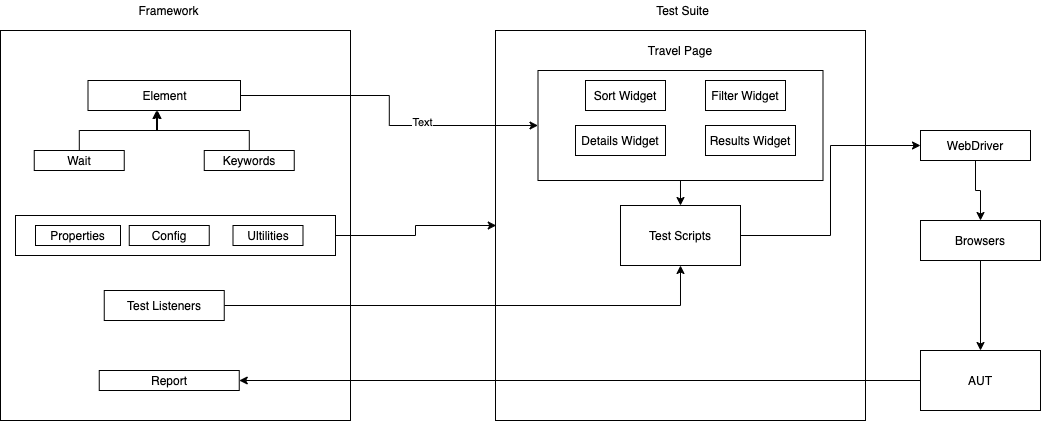

The diagram above was exported from draw.io. Its source (the exported page's mxGraphModel, read from the mxfile embedded in the PNG):
<mxGraphModel dx="1148" dy="740" grid="1" gridSize="10" guides="1" tooltips="1" connect="1" arrows="1" fold="1" page="1" pageScale="1" pageWidth="1100" pageHeight="1700" math="0" shadow="0">
  <root>
    <mxCell id="0" />
    <mxCell id="1" parent="0" />
    <mxCell id="U7ePt5rwhtFoCbSu6FUM-41" value="" style="rounded=0;whiteSpace=wrap;html=1;" vertex="1" parent="1">
      <mxGeometry x="67.5" y="200" width="242.5" height="90" as="geometry" />
    </mxCell>
    <mxCell id="U7ePt5rwhtFoCbSu6FUM-14" value="" style="rounded=0;whiteSpace=wrap;html=1;" vertex="1" parent="1">
      <mxGeometry x="25" y="40" width="350" height="390" as="geometry" />
    </mxCell>
    <mxCell id="U7ePt5rwhtFoCbSu6FUM-13" value="" style="rounded=0;whiteSpace=wrap;html=1;" vertex="1" parent="1">
      <mxGeometry x="520" y="40" width="370" height="390" as="geometry" />
    </mxCell>
    <mxCell id="U7ePt5rwhtFoCbSu6FUM-37" style="edgeStyle=orthogonalEdgeStyle;rounded=0;orthogonalLoop=1;jettySize=auto;html=1;" edge="1" parent="1" source="U7ePt5rwhtFoCbSu6FUM-15" target="U7ePt5rwhtFoCbSu6FUM-20">
      <mxGeometry relative="1" as="geometry" />
    </mxCell>
    <mxCell id="U7ePt5rwhtFoCbSu6FUM-15" value="AUT" style="rounded=0;whiteSpace=wrap;html=1;" vertex="1" parent="1">
      <mxGeometry x="945" y="360" width="120" height="60" as="geometry" />
    </mxCell>
    <mxCell id="U7ePt5rwhtFoCbSu6FUM-20" value="Report" style="rounded=0;whiteSpace=wrap;html=1;" vertex="1" parent="1">
      <mxGeometry x="123.75" y="380" width="140" height="20" as="geometry" />
    </mxCell>
    <mxCell id="U7ePt5rwhtFoCbSu6FUM-53" style="edgeStyle=orthogonalEdgeStyle;rounded=0;orthogonalLoop=1;jettySize=auto;html=1;entryX=0.449;entryY=1;entryDx=0;entryDy=0;entryPerimeter=0;" edge="1" parent="1" source="U7ePt5rwhtFoCbSu6FUM-25" target="U7ePt5rwhtFoCbSu6FUM-52">
      <mxGeometry relative="1" as="geometry" />
    </mxCell>
    <mxCell id="U7ePt5rwhtFoCbSu6FUM-25" value="Keywords" style="rounded=0;whiteSpace=wrap;html=1;" vertex="1" parent="1">
      <mxGeometry x="228.75" y="160" width="90" height="20" as="geometry" />
    </mxCell>
    <mxCell id="U7ePt5rwhtFoCbSu6FUM-35" style="edgeStyle=orthogonalEdgeStyle;rounded=0;orthogonalLoop=1;jettySize=auto;html=1;" edge="1" parent="1" source="U7ePt5rwhtFoCbSu6FUM-26" target="U7ePt5rwhtFoCbSu6FUM-34">
      <mxGeometry relative="1" as="geometry" />
    </mxCell>
    <mxCell id="U7ePt5rwhtFoCbSu6FUM-26" value="WebDriver" style="rounded=0;whiteSpace=wrap;html=1;" vertex="1" parent="1">
      <mxGeometry x="945" y="140" width="110" height="30" as="geometry" />
    </mxCell>
    <mxCell id="U7ePt5rwhtFoCbSu6FUM-32" style="edgeStyle=orthogonalEdgeStyle;rounded=0;orthogonalLoop=1;jettySize=auto;html=1;entryX=0.5;entryY=1;entryDx=0;entryDy=0;" edge="1" parent="1" source="U7ePt5rwhtFoCbSu6FUM-27" target="U7ePt5rwhtFoCbSu6FUM-28">
      <mxGeometry relative="1" as="geometry" />
    </mxCell>
    <mxCell id="U7ePt5rwhtFoCbSu6FUM-27" value="Test Listeners" style="rounded=0;whiteSpace=wrap;html=1;" vertex="1" parent="1">
      <mxGeometry x="128.75" y="300" width="120" height="30" as="geometry" />
    </mxCell>
    <mxCell id="U7ePt5rwhtFoCbSu6FUM-33" style="edgeStyle=orthogonalEdgeStyle;rounded=0;orthogonalLoop=1;jettySize=auto;html=1;entryX=0;entryY=0.5;entryDx=0;entryDy=0;" edge="1" parent="1" source="U7ePt5rwhtFoCbSu6FUM-28" target="U7ePt5rwhtFoCbSu6FUM-26">
      <mxGeometry relative="1" as="geometry" />
    </mxCell>
    <mxCell id="U7ePt5rwhtFoCbSu6FUM-28" value="Test Scripts" style="rounded=0;whiteSpace=wrap;html=1;" vertex="1" parent="1">
      <mxGeometry x="645" y="215" width="120" height="60" as="geometry" />
    </mxCell>
    <mxCell id="U7ePt5rwhtFoCbSu6FUM-36" style="edgeStyle=orthogonalEdgeStyle;rounded=0;orthogonalLoop=1;jettySize=auto;html=1;entryX=0.5;entryY=0;entryDx=0;entryDy=0;" edge="1" parent="1" source="U7ePt5rwhtFoCbSu6FUM-34" target="U7ePt5rwhtFoCbSu6FUM-15">
      <mxGeometry relative="1" as="geometry" />
    </mxCell>
    <mxCell id="U7ePt5rwhtFoCbSu6FUM-34" value="Browsers" style="rounded=0;whiteSpace=wrap;html=1;" vertex="1" parent="1">
      <mxGeometry x="945" y="230" width="120" height="40" as="geometry" />
    </mxCell>
    <mxCell id="U7ePt5rwhtFoCbSu6FUM-58" style="edgeStyle=orthogonalEdgeStyle;rounded=0;orthogonalLoop=1;jettySize=auto;html=1;entryX=0.002;entryY=0.5;entryDx=0;entryDy=0;entryPerimeter=0;" edge="1" parent="1" source="U7ePt5rwhtFoCbSu6FUM-42" target="U7ePt5rwhtFoCbSu6FUM-13">
      <mxGeometry relative="1" as="geometry" />
    </mxCell>
    <mxCell id="U7ePt5rwhtFoCbSu6FUM-42" value="" style="rounded=0;whiteSpace=wrap;html=1;" vertex="1" parent="1">
      <mxGeometry x="40" y="225" width="320" height="40" as="geometry" />
    </mxCell>
    <mxCell id="U7ePt5rwhtFoCbSu6FUM-11" value="Properties" style="rounded=0;whiteSpace=wrap;html=1;" vertex="1" parent="1">
      <mxGeometry x="60" y="235" width="85" height="20" as="geometry" />
    </mxCell>
    <mxCell id="U7ePt5rwhtFoCbSu6FUM-45" style="edgeStyle=orthogonalEdgeStyle;rounded=0;orthogonalLoop=1;jettySize=auto;html=1;" edge="1" parent="1" source="U7ePt5rwhtFoCbSu6FUM-1" target="U7ePt5rwhtFoCbSu6FUM-28">
      <mxGeometry relative="1" as="geometry" />
    </mxCell>
    <mxCell id="U7ePt5rwhtFoCbSu6FUM-1" value="" style="rounded=0;whiteSpace=wrap;html=1;" vertex="1" parent="1">
      <mxGeometry x="562.5" y="80" width="285" height="110" as="geometry" />
    </mxCell>
    <mxCell id="U7ePt5rwhtFoCbSu6FUM-3" value="Travel Page" style="text;html=1;strokeColor=none;fillColor=none;align=center;verticalAlign=middle;whiteSpace=wrap;rounded=0;" vertex="1" parent="1">
      <mxGeometry x="665" y="50" width="80" height="20" as="geometry" />
    </mxCell>
    <mxCell id="U7ePt5rwhtFoCbSu6FUM-4" value="Sort Widget" style="rounded=0;whiteSpace=wrap;html=1;" vertex="1" parent="1">
      <mxGeometry x="610" y="90" width="80" height="30" as="geometry" />
    </mxCell>
    <mxCell id="U7ePt5rwhtFoCbSu6FUM-6" value="Filter Widget" style="rounded=0;whiteSpace=wrap;html=1;" vertex="1" parent="1">
      <mxGeometry x="730" y="90" width="80" height="30" as="geometry" />
    </mxCell>
    <mxCell id="U7ePt5rwhtFoCbSu6FUM-7" value="Details Widget" style="rounded=0;whiteSpace=wrap;html=1;" vertex="1" parent="1">
      <mxGeometry x="600" y="135" width="90" height="30" as="geometry" />
    </mxCell>
    <mxCell id="U7ePt5rwhtFoCbSu6FUM-8" value="Results Widget" style="rounded=0;whiteSpace=wrap;html=1;" vertex="1" parent="1">
      <mxGeometry x="730" y="135" width="90" height="30" as="geometry" />
    </mxCell>
    <mxCell id="U7ePt5rwhtFoCbSu6FUM-12" value="Config" style="rounded=0;whiteSpace=wrap;html=1;" vertex="1" parent="1">
      <mxGeometry x="153.75" y="235" width="80" height="20" as="geometry" />
    </mxCell>
    <mxCell id="U7ePt5rwhtFoCbSu6FUM-39" value="Ultilities" style="rounded=0;whiteSpace=wrap;html=1;" vertex="1" parent="1">
      <mxGeometry x="257.5" y="235" width="70" height="20" as="geometry" />
    </mxCell>
    <mxCell id="U7ePt5rwhtFoCbSu6FUM-57" style="edgeStyle=orthogonalEdgeStyle;rounded=0;orthogonalLoop=1;jettySize=auto;html=1;entryX=0.456;entryY=1;entryDx=0;entryDy=0;entryPerimeter=0;" edge="1" parent="1" source="U7ePt5rwhtFoCbSu6FUM-49" target="U7ePt5rwhtFoCbSu6FUM-52">
      <mxGeometry relative="1" as="geometry" />
    </mxCell>
    <mxCell id="U7ePt5rwhtFoCbSu6FUM-49" value="Wait" style="rounded=0;whiteSpace=wrap;html=1;" vertex="1" parent="1">
      <mxGeometry x="58.75" y="160" width="90" height="20" as="geometry" />
    </mxCell>
    <mxCell id="U7ePt5rwhtFoCbSu6FUM-54" style="edgeStyle=orthogonalEdgeStyle;rounded=0;orthogonalLoop=1;jettySize=auto;html=1;entryX=0;entryY=0.5;entryDx=0;entryDy=0;" edge="1" parent="1" source="U7ePt5rwhtFoCbSu6FUM-52" target="U7ePt5rwhtFoCbSu6FUM-1">
      <mxGeometry relative="1" as="geometry" />
    </mxCell>
    <mxCell id="U7ePt5rwhtFoCbSu6FUM-62" value="Text" style="edgeLabel;html=1;align=center;verticalAlign=middle;resizable=0;points=[];" vertex="1" connectable="0" parent="U7ePt5rwhtFoCbSu6FUM-54">
      <mxGeometry x="0.2872" y="4" relative="1" as="geometry">
        <mxPoint as="offset" />
      </mxGeometry>
    </mxCell>
    <mxCell id="U7ePt5rwhtFoCbSu6FUM-52" value="Element" style="rounded=0;whiteSpace=wrap;html=1;" vertex="1" parent="1">
      <mxGeometry x="112.5" y="90" width="152.5" height="30" as="geometry" />
    </mxCell>
    <mxCell id="U7ePt5rwhtFoCbSu6FUM-60" value="Test Suite" style="text;html=1;strokeColor=none;fillColor=none;align=center;verticalAlign=middle;whiteSpace=wrap;rounded=0;" vertex="1" parent="1">
      <mxGeometry x="665" y="10" width="85" height="20" as="geometry" />
    </mxCell>
    <mxCell id="U7ePt5rwhtFoCbSu6FUM-61" value="Framework" style="text;html=1;strokeColor=none;fillColor=none;align=center;verticalAlign=middle;whiteSpace=wrap;rounded=0;" vertex="1" parent="1">
      <mxGeometry x="151.25" y="10" width="85" height="20" as="geometry" />
    </mxCell>
  </root>
</mxGraphModel>